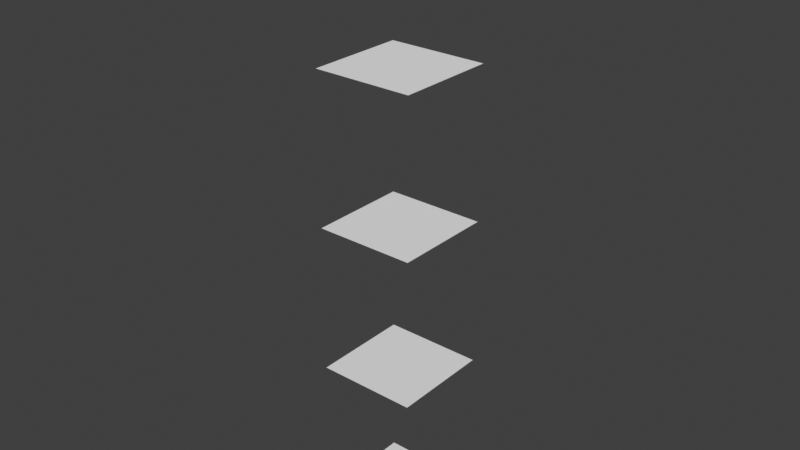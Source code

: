 # Source: assets.blend  (saved by Blender 4.4.30; exported with 4.5.12 LTS)
import bpy
from mathutils import Matrix  # noqa: F401  (used for matrix-valued properties, if any)

bpy.ops.wm.read_factory_settings(use_empty=True)
scene = bpy.context.scene
scene.name = 'Scene'

# ---- collections
col_collection = bpy.data.collections.new('Collection'); scene.collection.children.link(col_collection)

# ---- node groups
ng_cad_sketcher_linear_array = bpy.data.node_groups.new('CAD Sketcher Linear Array', 'GeometryNodeTree')
_s = ng_cad_sketcher_linear_array.interface.new_socket(name='Geometry', in_out='OUTPUT', socket_type='NodeSocketGeometry')
_s = ng_cad_sketcher_linear_array.interface.new_socket(name='Geometry', in_out='INPUT', socket_type='NodeSocketGeometry')
_s = ng_cad_sketcher_linear_array.interface.new_socket(name='Direction', in_out='INPUT', socket_type='NodeSocketVector')
_s.default_value = (0.0, 0.0, 1.0)
_s.min_value = 0.0
_s.max_value = 1.0
_s = ng_cad_sketcher_linear_array.interface.new_socket(name='Count', in_out='INPUT', socket_type='NodeSocketInt')
_s.default_value = 5
_s.min_value = 1
_s.max_value = 10000
_s = ng_cad_sketcher_linear_array.interface.new_socket(name='Spacing / Total distance', in_out='INPUT', socket_type='NodeSocketFloat')
_s.default_value = 3.0
_s.min_value = 0.0
_s = ng_cad_sketcher_linear_array.interface.new_socket(name='Flip Direciton', in_out='INPUT', socket_type='NodeSocketBool')
_s = ng_cad_sketcher_linear_array.interface.new_socket(name='Use Total Distance', in_out='INPUT', socket_type='NodeSocketBool')
_s = ng_cad_sketcher_linear_array.interface.new_socket(name='Align Rotation', in_out='INPUT', socket_type='NodeSocketBool')
_s = ng_cad_sketcher_linear_array.interface.new_socket(name='Merge by Distance', in_out='INPUT', socket_type='NodeSocketBool')
_s = ng_cad_sketcher_linear_array.interface.new_socket(name='Merge Distance', in_out='INPUT', socket_type='NodeSocketFloat')
_s.subtype = 'DISTANCE'
_s.default_value = 0.001
_s.min_value = 0.0
_s = ng_cad_sketcher_linear_array.interface.new_socket(name='Realize Instances', in_out='INPUT', socket_type='NodeSocketBool')
_s.default_value = True
_s = ng_cad_sketcher_linear_array.interface.new_socket(name='Show Axies', in_out='INPUT', socket_type='NodeSocketBool')
ng_cad_sketcher_linear_array.is_modifier = True
_N = ng_cad_sketcher_linear_array.nodes; _L = ng_cad_sketcher_linear_array.links
n0 = _N.new('NodeFrame'); n0.name = 'Center Origin'; n0.location = (-730, -714)
n0.label = 'Center Origin'
n0.width = 2330
n0.label_size = 45
n1 = _N.new('NodeFrame'); n1.name = 'Distance & Type'; n1.location = (-2153, -131)
n1.label = 'Distance & Type'
n1.width = 1725
n1.shrink = False
n1.label_size = 45
n2 = _N.new('NodeFrame'); n2.name = 'Frame'; n2.location = (2108, -227)
n2.label = 'Align Rotation'
n2.width = 479
n3 = _N.new('NodeFrame'); n3.name = 'Frame.001'; n3.location = (2651, -286)
n3.label = 'Realize Instances'
n3.width = 373
n4 = _N.new('NodeFrame'); n4.name = 'Frame.002'; n4.location = (3110, -233)
n4.label = 'Merge by Distance'
n4.width = 371
n5 = _N.new('NodeFrame'); n5.name = 'Frame.003'; n5.location = (4125, -160)
n5.label = 'Show Axies Line'
n5.width = 665
n6 = _N.new('NodeGroupInput'); n6.name = 'Group Input'; n6.location = (-1696, -818)
n7 = _N.new('NodeGroupOutput'); n7.name = 'Group Output'; n7.location = (4865, -356)
n8 = _N.new('ShaderNodeVectorMath'); n8.name = 'Vector Math.002'; n8.location = (1937, -707)
n8.operation = 'SCALE'
n8.inputs[3].default_value = -1.0
n9 = _N.new('NodeReroute'); n9.name = 'Reroute.022'; n9.location = (2117, -907)
n9.width = 10
n9.socket_idname = 'NodeSocketVectorEuler'
n10 = _N.new('NodeReroute'); n10.name = 'Reroute.023'; n10.location = (2117, -507)
n10.width = 10
n10.socket_idname = 'NodeSocketVectorEuler'
n11 = _N.new('NodeReroute'); n11.name = 'Reroute.034'; n11.location = (2870, -740)
n11.width = 10
n11.socket_idname = 'NodeSocketVector'
n12 = _N.new('NodeReroute'); n12.name = 'Reroute.024'; n12.location = (2367, -740)
n12.width = 10
n12.socket_idname = 'NodeSocketVector'
n13 = _N.new('NodeReroute'); n13.name = 'Reroute.035'; n13.location = (-1463, -878)
n13.width = 10
n13.socket_idname = 'NodeSocketVector'
n14 = _N.new('NodeReroute'); n14.name = 'Reroute'; n14.location = (3915, -462)
n14.width = 10
n14.socket_idname = 'NodeSocketGeometry'
n15 = _N.new('NodeReroute'); n15.name = 'Reroute.001'; n15.location = (-1464, -1764)
n15.width = 10
n15.socket_idname = 'NodeSocketVector'
n16 = _N.new('NodeReroute'); n16.name = 'Reroute.015'; n16.location = (1777, -1761)
n16.width = 10
n16.socket_idname = 'NodeSocketVector'
n17 = _N.new('NodeReroute'); n17.name = 'Reroute.004'; n17.location = (-1493, -856)
n17.width = 10
n17.socket_idname = 'NodeSocketGeometry'
n18 = _N.new('ShaderNodeSeparateXYZ'); n18.name = 'Separate XYZ.001'; n18.location = (202, -453)
n18.hide = True
n19 = _N.new('GeometryNodeInputPosition'); n19.name = 'Position.001'; n19.location = (30, -425)
n19.hide = True
n20 = _N.new('NodeReroute'); n20.name = 'Reroute.011'; n20.location = (391, -132)
n20.width = 10
n20.socket_idname = 'NodeSocketGeometry'
n21 = _N.new('ShaderNodeMath'); n21.name = 'Math'; n21.location = (705, -152)
n21.operation = 'SUBTRACT'
n22 = _N.new('ShaderNodeMath'); n22.name = 'Math.004'; n22.location = (886, -152)
n22.operation = 'DIVIDE'
n22.inputs[1].default_value = 2.0
n23 = _N.new('ShaderNodeMath'); n23.name = 'Math.005'; n23.location = (1088, -152)
n23.use_clamp = True
n24 = _N.new('NodeReroute'); n24.name = 'Reroute.005'; n24.location = (1047, -334)
n24.width = 10
n24.socket_idname = 'NodeSocketFloat'
n25 = _N.new('NodeReroute'); n25.name = 'Reroute.006'; n25.location = (685, -334)
n25.width = 10
n25.socket_idname = 'NodeSocketFloat'
n26 = _N.new('ShaderNodeMath'); n26.name = 'Math.008'; n26.location = (1289, -173)
n26.operation = 'MULTIPLY'
n26.inputs[1].default_value = -1.0
n27 = _N.new('ShaderNodeMath'); n27.name = 'Math.002'; n27.location = (705, -374)
n27.operation = 'SUBTRACT'
n28 = _N.new('GeometryNodeAttributeStatistic'); n28.name = 'Attribute Statistic.002'; n28.location = (504, -434)
n29 = _N.new('ShaderNodeMath'); n29.name = 'Math.009'; n29.location = (886, -374)
n29.operation = 'DIVIDE'
n29.inputs[1].default_value = 2.0
n30 = _N.new('ShaderNodeMath'); n30.name = 'Math.010'; n30.location = (1088, -374)
n31 = _N.new('NodeReroute'); n31.name = 'Reroute.007'; n31.location = (1047, -555)
n31.width = 10
n31.socket_idname = 'NodeSocketFloat'
n32 = _N.new('NodeReroute'); n32.name = 'Reroute.008'; n32.location = (685, -555)
n32.width = 10
n32.socket_idname = 'NodeSocketFloat'
n33 = _N.new('ShaderNodeMath'); n33.name = 'Math.003'; n33.location = (705, -595)
n33.operation = 'SUBTRACT'
n34 = _N.new('GeometryNodeAttributeStatistic'); n34.name = 'Attribute Statistic.003'; n34.location = (504, -656)
n35 = _N.new('ShaderNodeMath'); n35.name = 'Math.017'; n35.location = (886, -595)
n35.operation = 'DIVIDE'
n35.inputs[1].default_value = 2.0
n36 = _N.new('ShaderNodeMath'); n36.name = 'Math.018'; n36.location = (1088, -595)
n37 = _N.new('NodeReroute'); n37.name = 'Reroute.009'; n37.location = (1047, -776)
n37.width = 10
n37.socket_idname = 'NodeSocketFloat'
n38 = _N.new('NodeReroute'); n38.name = 'Reroute.010'; n38.location = (685, -776)
n38.width = 10
n38.socket_idname = 'NodeSocketFloat'
n39 = _N.new('ShaderNodeMath'); n39.name = 'Math.019'; n39.location = (1289, -615)
n39.operation = 'MULTIPLY'
n39.inputs[1].default_value = -1.0
n40 = _N.new('GeometryNodeAttributeStatistic'); n40.name = 'Attribute Statistic.001'; n40.location = (504, -213)
n41 = _N.new('ShaderNodeMath'); n41.name = 'Math.012'; n41.location = (1289, -394)
n41.operation = 'MULTIPLY'
n41.inputs[1].default_value = -1.0
n42 = _N.new('GeometryNodeSwitch'); n42.name = 'Switch.004'; n42.location = (1752, -173)
n42.input_type = 'FLOAT'
n42.inputs[1].default_value = 0.0
n43 = _N.new('GeometryNodeSwitch'); n43.name = 'Switch.006'; n43.location = (1752, -334)
n43.input_type = 'FLOAT'
n43.inputs[1].default_value = 0.0
n44 = _N.new('GeometryNodeSwitch'); n44.name = 'Switch.007'; n44.location = (1752, -495)
n44.input_type = 'FLOAT'
n44.inputs[1].default_value = 0.0
n45 = _N.new('FunctionNodeInputBool'); n45.name = 'Boolean'; n45.location = (1468, -255)
n45.label = 'x Boolean'
n45.boolean = True
n45.outputs[0].default_value = False
n46 = _N.new('FunctionNodeInputBool'); n46.name = 'Boolean.001'; n46.location = (1471, -462)
n46.label = 'Y Boolean'
n46.outputs[0].default_value = False
n47 = _N.new('FunctionNodeInputBool'); n47.name = 'Boolean.002'; n47.location = (1462, -672)
n47.label = 'Z Boolean'
n47.boolean = True
n47.outputs[0].default_value = False
n48 = _N.new('NodeReroute'); n48.name = 'Reroute.012'; n48.location = (2155, -428)
n48.width = 10
n48.socket_idname = 'NodeSocketVector'
n49 = _N.new('NodeReroute'); n49.name = 'Reroute.013'; n49.location = (2295, -428)
n49.width = 10
n49.socket_idname = 'NodeSocketVector'
n50 = _N.new('ShaderNodeCombineXYZ'); n50.name = 'Combine XYZ'; n50.location = (1953, -286)
n51 = _N.new('GeometryNodeTransform'); n51.name = 'Transform'; n51.location = (2160, -71)
n52 = _N.new('NodeReroute'); n52.name = 'Reroute.028'; n52.location = (-1156, -900)
n52.width = 10
n52.socket_idname = 'NodeSocketInt'
n53 = _N.new('NodeReroute'); n53.name = 'Reroute.003'; n53.location = (1686, -248)
n53.width = 10
n53.socket_idname = 'NodeSocketGeometry'
n54 = _N.new('ShaderNodeVectorMath'); n54.name = 'Vector Math.001'; n54.location = (842, -319)
n54.operation = 'SCALE'
n55 = _N.new('NodeReroute'); n55.name = 'Reroute.031'; n55.location = (1022, -359)
n55.width = 10
n55.socket_idname = 'NodeSocketVector'
n56 = _N.new('NodeReroute'); n56.name = 'Reroute.029'; n56.location = (1002, -419)
n56.width = 10
n56.socket_idname = 'NodeSocketInt'
n57 = _N.new('GeometryNodeMeshLine'); n57.name = 'Mesh Line.002'; n57.location = (1042, -79)
n58 = _N.new('GeometryNodeMeshLine'); n58.name = 'Mesh Line.003'; n58.location = (1197, -301)
n59 = _N.new('NodeReroute'); n59.name = 'Reroute.033'; n59.location = (1022, -529)
n59.width = 10
n59.socket_idname = 'NodeSocketVector'
n60 = _N.new('NodeReroute'); n60.name = 'Reroute.032'; n60.location = (1022, -286)
n60.width = 10
n60.socket_idname = 'NodeSocketVector'
n61 = _N.new('NodeReroute'); n61.name = 'Reroute.030'; n61.location = (1003, -173)
n61.width = 10
n61.socket_idname = 'NodeSocketInt'
n62 = _N.new('NodeReroute'); n62.name = 'Reroute.020'; n62.location = (1683, -76)
n62.width = 10
n62.socket_idname = 'NodeSocketGeometry'
n63 = _N.new('FunctionNodeAlignEulerToVector'); n63.name = 'Align Euler to Vector'; n63.location = (1932, -914)
n64 = _N.new('GeometryNodeInstanceOnPoints'); n64.name = 'Instance on Points.001'; n64.location = (1941, -291)
n65 = _N.new('GeometryNodeSwitch'); n65.name = 'Switch.002'; n65.location = (309, -40)
n66 = _N.new('GeometryNodeRotateInstances'); n66.name = 'Rotate Instances'; n66.location = (70, -169)
n67 = _N.new('NodeGroupInput'); n67.name = 'Group Input.001'; n67.location = (74, -91)
n67.hide = True
n68 = _N.new('GeometryNodeSwitch'); n68.name = 'Switch'; n68.location = (203, -40)
n69 = _N.new('GeometryNodeRealizeInstances'); n69.name = 'Realize Instances'; n69.location = (30, -173)
n70 = _N.new('NodeGroupInput'); n70.name = 'Group Input.002'; n70.location = (30, -88)
n70.hide = True
n71 = _N.new('GeometryNodeSwitch'); n71.name = 'Switch.001'; n71.location = (201, -46)
n72 = _N.new('GeometryNodeMergeByDistance'); n72.name = 'Merge by Distance'; n72.location = (37, -152)
n73 = _N.new('NodeGroupInput'); n73.name = 'Group Input.003'; n73.location = (30, -85)
n73.hide = True
n74 = _N.new('GeometryNodeSetPosition'); n74.name = 'Set Position'; n74.location = (3640, -311)
n75 = _N.new('NodeReroute'); n75.name = 'Reroute.014'; n75.location = (3565, -623)
n75.width = 10
n75.socket_idname = 'NodeSocketVector'
n76 = _N.new('NodeReroute'); n76.name = 'Reroute.027'; n76.location = (4045, -712)
n76.width = 10
n76.socket_idname = 'NodeSocketVector'
n77 = _N.new('NodeReroute'); n77.name = 'Reroute.019'; n77.location = (233, -161)
n77.width = 10
n77.socket_idname = 'NodeSocketGeometry'
n78 = _N.new('NodeGroupInput'); n78.name = 'Group Input.005'; n78.location = (321, -87)
n78.hide = True
n79 = _N.new('GeometryNodeJoinGeometry'); n79.name = 'Join Geometry'; n79.location = (273, -201)
n80 = _N.new('GeometryNodeSwitch'); n80.name = 'Switch.005'; n80.location = (495, -40)
n81 = _N.new('GeometryNodeSetPosition'); n81.name = 'Set Position.001'; n81.location = (30, -243)
n82 = _N.new('NodeReroute'); n82.name = 'Reroute.002'; n82.location = (3906, -177)
n82.width = 10
n82.socket_idname = 'NodeSocketGeometry'
n83 = _N.new('GeometryNodeSwitch'); n83.name = 'Switch.003'; n83.location = (1487, -150)
n84 = _N.new('NodeGroupInput'); n84.name = 'Group Input.007'; n84.location = (1308, -118)
n84.hide = True
n85 = _N.new('NodeGroupInput'); n85.name = 'Group Input.008'; n85.location = (142, -321)
n85.hide = True
n86 = _N.new('ShaderNodeMath'); n86.name = 'Math.001'; n86.location = (91, -423)
n86.operation = 'MULTIPLY'
n86.inputs[0].default_value = -1.0
n87 = _N.new('NodeReroute'); n87.name = 'Reroute.016'; n87.location = (-1375, -923)
n87.width = 10
n87.socket_idname = 'NodeSocketFloat'
n88 = _N.new('NodeReroute'); n88.name = 'Reroute.017'; n88.location = (-1375, -785)
n88.width = 10
n88.socket_idname = 'NodeSocketFloat'
n89 = _N.new('NodeReroute'); n89.name = 'Reroute.036'; n89.location = (-2103, -782)
n89.width = 10
n89.socket_idname = 'NodeSocketFloat'
n90 = _N.new('ShaderNodeVectorMath'); n90.name = 'Vector Math'; n90.location = (642, -455)
n90.operation = 'NORMALIZE'
n91 = _N.new('GeometryNodeSwitch'); n91.name = 'Switch.008'; n91.location = (356, -412)
n91.input_type = 'FLOAT'
n92 = _N.new('NodeReroute'); n92.name = 'Reroute.018'; n92.location = (53, -532)
n92.width = 10
n92.socket_idname = 'NodeSocketFloat'
n93 = _N.new('FunctionNodeEulerToRotation'); n93.name = 'Euler to Rotation'; n93.location = (30, -169)
n18.parent = n0
n19.parent = n0
n20.parent = n0
n21.parent = n0
n22.parent = n0
n23.parent = n0
n24.parent = n0
n25.parent = n0
n26.parent = n0
n27.parent = n0
n28.parent = n0
n29.parent = n0
n30.parent = n0
n31.parent = n0
n32.parent = n0
n33.parent = n0
n34.parent = n0
n35.parent = n0
n36.parent = n0
n37.parent = n0
n38.parent = n0
n39.parent = n0
n40.parent = n0
n41.parent = n0
n42.parent = n0
n43.parent = n0
n44.parent = n0
n45.parent = n0
n46.parent = n0
n47.parent = n0
n48.parent = n0
n49.parent = n0
n50.parent = n0
n51.parent = n0
n53.parent = n1
n54.parent = n1
n55.parent = n1
n56.parent = n1
n57.parent = n1
n58.parent = n1
n59.parent = n1
n60.parent = n1
n61.parent = n1
n62.parent = n1
n65.parent = n2
n66.parent = n2
n67.parent = n2
n68.parent = n3
n69.parent = n3
n70.parent = n3
n71.parent = n4
n72.parent = n4
n73.parent = n4
n77.parent = n5
n78.parent = n5
n79.parent = n5
n80.parent = n5
n81.parent = n5
n83.parent = n1
n84.parent = n1
n85.parent = n1
n86.parent = n1
n90.parent = n1
n91.parent = n1
n92.parent = n1
n93.parent = n2
_L.new(n65.outputs[0], n69.inputs[0])
_L.new(n69.outputs[0], n68.inputs[2])
_L.new(n65.outputs[0], n68.inputs[1])
_L.new(n68.outputs[0], n72.inputs[0])
_L.new(n72.outputs[0], n71.inputs[2])
_L.new(n68.outputs[0], n71.inputs[1])
_L.new(n64.outputs[0], n66.inputs[0])
_L.new(n10.outputs[0], n93.inputs[0])
_L.new(n66.outputs[0], n65.inputs[2])
_L.new(n64.outputs[0], n65.inputs[1])
_L.new(n16.outputs[0], n63.inputs[2])
_L.new(n90.outputs[0], n54.inputs[0])
_L.new(n58.outputs[0], n83.inputs[2])
_L.new(n57.outputs[0], n83.inputs[1])
_L.new(n60.outputs[0], n57.inputs[3])
_L.new(n59.outputs[0], n58.inputs[3])
_L.new(n53.outputs[0], n64.inputs[0])
_L.new(n61.outputs[0], n57.inputs[0])
_L.new(n56.outputs[0], n58.inputs[0])
_L.new(n71.outputs[0], n74.inputs[0])
_L.new(n75.outputs[0], n74.inputs[3])
_L.new(n77.outputs[0], n80.inputs[1])
_L.new(n77.outputs[0], n79.inputs[0])
_L.new(n79.outputs[0], n80.inputs[2])
_L.new(n74.outputs[0], n77.inputs[0])
_L.new(n83.outputs[0], n53.inputs[0])
_L.new(n53.outputs[0], n62.inputs[0])
_L.new(n63.outputs[0], n9.inputs[0])
_L.new(n9.outputs[0], n10.inputs[0])
_L.new(n8.outputs[0], n12.inputs[0])
_L.new(n52.outputs[0], n56.inputs[0])
_L.new(n56.outputs[0], n61.inputs[0])
_L.new(n54.outputs[0], n55.inputs[0])
_L.new(n55.outputs[0], n60.inputs[0])
_L.new(n55.outputs[0], n59.inputs[0])
_L.new(n76.outputs[0], n81.inputs[3])
_L.new(n11.outputs[0], n76.inputs[0])
_L.new(n12.outputs[0], n11.inputs[0])
_L.new(n81.outputs[0], n79.inputs[0])
_L.new(n62.outputs[0], n82.inputs[0])
_L.new(n14.outputs[0], n81.inputs[0])
_L.new(n6.outputs[1], n13.inputs[0])
_L.new(n6.outputs[1], n90.inputs[0])
_L.new(n6.outputs[2], n52.inputs[0])
_L.new(n88.outputs[0], n89.inputs[0])
_L.new(n84.outputs[5], n83.inputs[0])
_L.new(n67.outputs[6], n65.inputs[0])
_L.new(n70.outputs[9], n68.inputs[0])
_L.new(n73.outputs[7], n71.inputs[0])
_L.new(n78.outputs[10], n80.inputs[0])
_L.new(n20.outputs[0], n51.inputs[0])
_L.new(n20.outputs[0], n40.inputs[0])
_L.new(n19.outputs[0], n18.inputs[0])
_L.new(n18.outputs[0], n40.inputs[2])
_L.new(n50.outputs[0], n51.inputs[1])
_L.new(n21.outputs[0], n22.inputs[0])
_L.new(n22.outputs[0], n23.inputs[0])
_L.new(n40.outputs[3], n21.inputs[1])
_L.new(n40.outputs[4], n21.inputs[0])
_L.new(n23.outputs[0], n26.inputs[0])
_L.new(n24.outputs[0], n23.inputs[1])
_L.new(n25.outputs[0], n24.inputs[0])
_L.new(n40.outputs[3], n25.inputs[0])
_L.new(n27.outputs[0], n29.inputs[0])
_L.new(n29.outputs[0], n30.inputs[0])
_L.new(n28.outputs[3], n27.inputs[1])
_L.new(n28.outputs[4], n27.inputs[0])
_L.new(n30.outputs[0], n41.inputs[0])
_L.new(n31.outputs[0], n30.inputs[1])
_L.new(n32.outputs[0], n31.inputs[0])
_L.new(n28.outputs[3], n32.inputs[0])
_L.new(n33.outputs[0], n35.inputs[0])
_L.new(n35.outputs[0], n36.inputs[0])
_L.new(n34.outputs[3], n33.inputs[1])
_L.new(n34.outputs[4], n33.inputs[0])
_L.new(n36.outputs[0], n39.inputs[0])
_L.new(n37.outputs[0], n36.inputs[1])
_L.new(n38.outputs[0], n37.inputs[0])
_L.new(n34.outputs[3], n38.inputs[0])
_L.new(n18.outputs[1], n28.inputs[2])
_L.new(n18.outputs[2], n34.inputs[2])
_L.new(n20.outputs[0], n28.inputs[0])
_L.new(n20.outputs[0], n34.inputs[0])
_L.new(n50.outputs[0], n48.inputs[0])
_L.new(n26.outputs[0], n42.inputs[2])
_L.new(n41.outputs[0], n43.inputs[2])
_L.new(n39.outputs[0], n44.inputs[2])
_L.new(n44.outputs[0], n50.inputs[2])
_L.new(n43.outputs[0], n50.inputs[1])
_L.new(n42.outputs[0], n50.inputs[0])
_L.new(n48.outputs[0], n49.inputs[0])
_L.new(n45.outputs[0], n42.inputs[0])
_L.new(n47.outputs[0], n44.inputs[0])
_L.new(n46.outputs[0], n43.inputs[0])
_L.new(n51.outputs[0], n64.inputs[2])
_L.new(n49.outputs[0], n8.inputs[0])
_L.new(n6.outputs[0], n17.inputs[0])
_L.new(n82.outputs[0], n14.inputs[0])
_L.new(n13.outputs[0], n15.inputs[0])
_L.new(n15.outputs[0], n16.inputs[0])
_L.new(n17.outputs[0], n20.inputs[0])
_L.new(n73.outputs[8], n72.inputs[2])
_L.new(n11.outputs[0], n75.inputs[0])
_L.new(n80.outputs[0], n7.inputs[0])
_L.new(n85.outputs[4], n91.inputs[0])
_L.new(n92.outputs[0], n91.inputs[1])
_L.new(n89.outputs[0], n86.inputs[1])
_L.new(n86.outputs[0], n91.inputs[2])
_L.new(n91.outputs[0], n54.inputs[3])
_L.new(n6.outputs[3], n87.inputs[0])
_L.new(n87.outputs[0], n88.inputs[0])
_L.new(n89.outputs[0], n92.inputs[0])
_L.new(n93.outputs[0], n66.inputs[2])
n7.is_active_output = True

# ---- world
world_world = bpy.data.worlds.new('World'); scene.world = world_world
world_world.use_nodes = True; world_world.node_tree.nodes.clear()
_N = world_world.node_tree.nodes; _L = world_world.node_tree.links
n0 = _N.new('ShaderNodeOutputWorld'); n0.name = 'World Output'; n0.location = (300, 300)
n1 = _N.new('ShaderNodeBackground'); n1.name = 'Background'; n1.location = (10, 300)
n1.inputs[0].default_value = (0.05088, 0.05088, 0.05088, 1.0)
_L.new(n1.outputs[0], n0.inputs[0])
n0.is_active_output = True
world_world.color = (0.05088, 0.05088, 0.05088)
world_world.use_sun_shadow = False
world_world.sun_shadow_jitter_overblur = 0.0

# ---- meshes
me_plane = bpy.data.meshes.new('Plane')
me_plane.from_pydata([(-1.0, -1.0, 0.0), (1.0, -1.0, 0.0), (-1.0, 1.0, 0.0), (1.0, 1.0, 0.0)], [], [(0, 1, 3, 2)])
_uv = me_plane.uv_layers.new(name='UVMap')
_uv.uv.foreach_set('vector', [0.0, 0.0, 1.0, 0.0, 1.0, 1.0, 0.0, 1.0])
me_plane.update()

# ---- objects
ob_plane = bpy.data.objects.new('Plane', me_plane)

# ---- transforms, parenting, visibility, modifiers, constraints
ob_plane.location = (0.0, 0.0, 0.0)
_m = ob_plane.modifiers.new('GeometryNodes', 'NODES')
_m.node_group = ng_cad_sketcher_linear_array

# ---- collection membership
col_collection.objects.link(ob_plane)

# ---- scene / render settings (as saved in the file)
scene.frame_start = 1; scene.frame_end = 250; scene.frame_set(1)
scene.render.engine = 'BLENDER_EEVEE_NEXT'
scene.cycles.use_denoising = False
scene.cycles.sampling_pattern = 'TABULATED_SOBOL'
scene.view_settings.view_transform = 'Standard'
bpy.context.view_layer.update()

# ---- added for rendering (the .blend has no active camera and no usable light): camera, sun
cam_auto = bpy.data.cameras.new('AutoCamera')
cam_auto.lens = 50.0
cam_auto.sensor_width = 36.0
cam_auto.clip_end = 1000.0
ob_auto_camera = bpy.data.objects.new('AutoCamera', cam_auto)
scene.collection.objects.link(ob_auto_camera)
ob_auto_camera.location = (11.4069, -13.6883, 15.1255)
ob_auto_camera.rotation_euler = (1.09748, -7.21219e-08, 0.694738)
scene.camera = ob_auto_camera
light_auto_sun = bpy.data.lights.new('AutoSun', 'SUN')
light_auto_sun.energy = 3.0
light_auto_sun.angle = 0.0523599
ob_auto_sun = bpy.data.objects.new('AutoSun', light_auto_sun)
scene.collection.objects.link(ob_auto_sun)
ob_auto_sun.rotation_euler = (0.872665, 0.174533, 0.523599)
bpy.context.view_layer.update()
